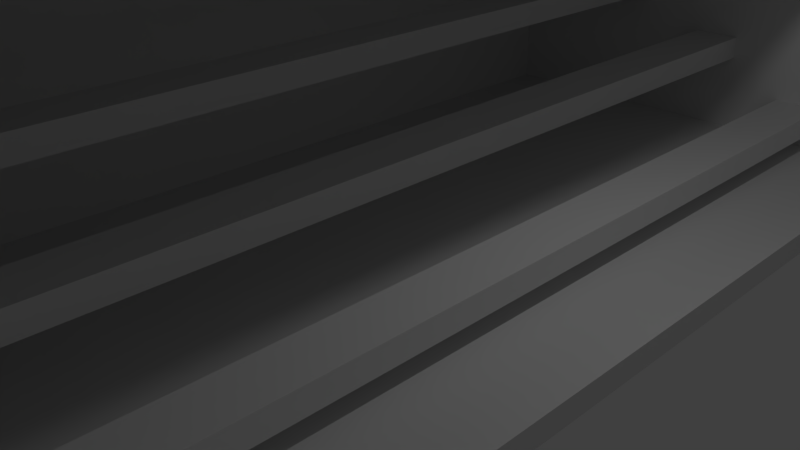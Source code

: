 # Source: movingtargetstand.blend  (saved by Blender 2.70.0; exported with 4.5.12 LTS)
import bpy
from mathutils import Matrix  # noqa: F401  (used for matrix-valued properties, if any)

bpy.ops.wm.read_factory_settings(use_empty=True)
scene = bpy.context.scene
scene.name = 'Scene'

# ---- collections
col_collection_1 = bpy.data.collections.new('Collection 1'); scene.collection.children.link(col_collection_1)

# ---- materials (node trees are filled in below, after node groups)
mat_material = bpy.data.materials.new('Material')
mat_material.alpha_threshold = 0.0
mat_material.use_transparent_shadow = False
mat_material.roughness = 0.5
mat_material.line_color = (0.0, 0.0, 0.0, 1.0)
mat_material_001 = bpy.data.materials.new('Material.001')
mat_material_001.alpha_threshold = 0.0
mat_material_001.use_transparent_shadow = False
mat_material_001.roughness = 0.5
mat_material_001.line_color = (0.0, 0.0, 0.0, 1.0)
mat_material_002 = bpy.data.materials.new('Material.002')
mat_material_002.alpha_threshold = 0.0
mat_material_002.use_transparent_shadow = False
mat_material_002.roughness = 0.5
mat_material_002.line_color = (0.0, 0.0, 0.0, 1.0)

# ---- material node trees

# ---- world
world_world = bpy.data.worlds.new('World'); scene.world = world_world
world_world.color = (0.05088, 0.05088, 0.05088)
world_world.use_sun_shadow = False
world_world.sun_shadow_jitter_overblur = 0.0
world_world.cycles.sampling_method = 'MANUAL'
world_world.cycles.sample_map_resolution = 256

# ---- cameras
cam_camera = bpy.data.cameras.new('Camera')
cam_camera.clip_end = 100.0
cam_camera.lens = 35.0
cam_camera.sensor_width = 32.0
cam_camera.sensor_height = 18.0
cam_camera.ortho_scale = 7.314
cam_camera.dof.focus_distance = 0.0
cam_camera.dof.aperture_fstop = 128.0

# ---- lights
light_lamp = bpy.data.lights.new('Lamp', 'POINT')
light_lamp.transmission_factor = 0.0
light_lamp.cutoff_distance = 30.0
light_lamp.energy = 100.0
light_lamp.shadow_buffer_clip_start = 1.001
light_lamp.shadow_soft_size = 0.1
light_lamp.shadow_maximum_resolution = 0.006
light_lamp.use_absolute_resolution = True
light_lamp.cycles.use_multiple_importance_sampling = False

# ---- meshes
me_cube_003 = bpy.data.meshes.new('Cube.003')
me_cube_003.from_pydata([(-1.0, -0.02235, 44.47), (-1.0, -0.02235, -45.01), (1.0, -0.02235, -45.01), (1.0, -0.02235, 44.47), (-1.0, 0.02235, 44.47), (-1.0, 0.02235, -45.01), (1.0, 0.02235, -45.01), (1.0, 0.02235, 44.47), (-1.0, 0.02235, -0.2713), (-1.0, -0.02235, -0.2713), (-3.725e-09, 0.02235, -45.01), (-3.725e-09, -0.02235, -45.01), (1.0, 0.02235, -0.2713), (1.0, -0.02235, -0.2713), (-3.725e-09, 0.02235, 44.47), (-3.725e-09, -0.02235, 44.47), (0.005939, -0.02235, -0.2713), (-3.725e-09, 0.02235, -0.2713), (-1.0, 0.02235, -22.64), (-1.0, -0.02235, 22.1), (0.5, 0.02235, -45.01), (-0.5, -0.02235, -45.01), (1.0, 0.02235, 22.1), (1.0, -0.02235, -22.64), (-0.5, 0.02235, 44.47), (0.5, -0.02235, 44.47), (-1.0, 0.02235, 22.1), (-1.0, -0.02235, -22.64), (-0.5, 0.02235, -45.01), (0.5, -0.02235, -45.01), (1.0, 0.02235, -22.64), (1.0, -0.02235, 22.1), (0.5, 0.02235, 44.47), (-0.5, -0.02235, 44.47), (0.9098, -0.02235, -0.2713), (-0.8979, -0.02235, -0.2713), (0.005939, -0.02235, 41.78), (0.005939, -0.02235, -42.32), (-0.5, 0.02235, -0.2713), (0.5, 0.02235, -0.2713), (-3.725e-09, 0.02235, 22.1), (-3.725e-09, 0.02235, -22.64), (0.9098, -0.02235, -42.32), (-0.5, 0.02235, -22.64), (0.9098, -0.02235, 41.78), (-0.8979, -0.02235, 41.78), (-0.8979, -0.02235, -42.32), (-0.5, 0.02235, 22.1), (0.5, 0.02235, 22.1), (0.5, 0.02235, -22.64), (-1.0, -0.6144, 44.47), (-1.0, -0.6144, -45.01), (1.0, -0.6144, -45.01), (1.0, -0.6144, 44.47), (-1.0, -0.6144, -0.2713), (-3.725e-09, -0.6144, -45.01), (-3.725e-09, -0.6144, 44.47), (-1.0, -0.6144, 22.1), (-0.5, -0.6144, -45.01), (0.5, -0.6144, 44.47), (-1.0, -0.6144, -22.64), (0.5, -0.6144, -45.01), (-0.5, -0.6144, 44.47), (-0.8979, -0.6144, -0.2713), (0.005939, -0.6144, 41.78), (0.005939, -0.6144, -42.32), (0.9098, -0.6144, -42.32), (0.9098, -0.6144, 41.78), (-0.8979, -0.6144, 41.78), (-0.8979, -0.6144, -42.32), (-1.0, -0.659, 44.47), (-1.0, -0.659, -45.01), (1.0, -0.659, -45.01), (1.0, -0.659, 44.47), (-1.0, -0.659, -0.2713), (-3.725e-09, -0.659, -45.01), (-3.725e-09, -0.659, 44.47), (-1.0, -0.659, 22.1), (-0.5, -0.659, -45.01), (0.5, -0.659, 44.47), (-1.0, -0.659, -22.64), (0.5, -0.659, -45.01), (-0.5, -0.659, 44.47), (-0.8979, -0.659, -0.2713), (0.005939, -0.659, 41.78), (0.005939, -0.659, -42.32), (0.9098, -0.659, -42.32), (0.9098, -0.659, 41.78), (-0.8979, -0.659, 41.78), (-0.8979, -0.659, -42.32), (0.9098, -0.659, -0.2713), (0.9098, -0.6144, -0.2713), (0.005939, -0.6144, -0.2713), (0.005939, -0.659, -0.2713), (0.999, -0.02235, -48.46), (0.999, -0.02235, 47.91), (0.999, 0.02235, -48.46), (0.999, 0.02235, 47.91), (0.8772, 0.02235, -48.46), (0.8772, -0.02235, 47.91), (0.8772, -0.02235, -48.46), (0.8772, 0.02235, 47.91), (1.592, 0.009725, -45.01), (1.592, 0.009727, 44.47), (1.592, 0.02235, -45.01), (1.592, 0.02235, 44.47), (1.591, 0.009725, -48.46), (1.591, 0.009727, 47.91), (1.591, 0.02235, -48.46), (1.591, 0.02235, 47.91), (1.73, 0.009725, -45.01), (1.73, 0.009727, 44.47), (1.73, 0.02235, -45.01), (1.73, 0.02235, 44.47), (1.729, 0.009725, -48.46), (1.729, 0.009727, 47.91), (1.729, 0.02235, -48.46), (1.729, 0.02235, 47.91), (1.592, 0.009726, -23.73), (1.592, 0.009726, 23.18), (1.592, 0.02235, -23.73), (1.592, 0.02235, 23.18), (1.73, 0.009726, -23.73), (1.73, 0.009726, 23.18), (1.73, 0.02235, -23.73), (1.73, 0.02235, 23.18), (1.592, 0.009726, -2.456), (1.592, 0.009726, 1.914), (1.592, 0.02235, -2.456), (1.592, 0.02235, 1.914), (1.73, 0.009726, -2.456), (1.73, 0.009726, 1.914), (1.73, 0.02235, -2.456), (1.73, 0.02235, 1.914), (1.296, 0.02235, 44.47), (1.295, 0.02235, 47.91), (1.295, 0.009727, 47.91), (1.296, 0.009727, 44.47), (1.296, 0.009725, -45.01), (1.295, 0.009725, -48.46), (1.295, 0.02235, -48.46), (1.296, 0.02235, -45.01), (1.592, -0.02439, -45.01), (1.592, -0.02439, 44.47), (1.591, -0.02439, -48.46), (1.591, -0.02439, 47.91), (1.73, -0.02439, -45.01), (1.73, -0.02439, 44.47), (1.729, -0.02439, -48.46), (1.729, -0.02439, 47.91), (1.592, -0.02439, -2.456), (1.592, -0.02439, 1.914), (1.73, -0.02439, -2.456), (1.73, -0.02439, 1.914), (1.592, -0.04137, -45.01), (1.592, -0.04137, 44.47), (1.591, -0.04137, -48.46), (1.591, -0.04137, 47.91), (1.73, -0.04137, -45.01), (1.73, -0.04137, 44.47), (1.729, -0.04137, -48.46), (1.729, -0.04137, 47.91), (1.592, -0.04137, -2.456), (1.592, -0.04137, 1.914), (1.73, -0.04137, -2.456), (1.73, -0.04137, 1.914), (0.6769, -0.06404, -42.56), (0.6769, -0.06404, 41.72), (0.4859, -0.06404, 41.72), (0.4859, -0.06404, -42.56), (0.6769, -0.1091, -42.56), (0.6769, -0.1091, 41.72), (0.4859, -0.1091, 41.72), (0.4859, -0.1091, -42.56), (0.2605, -0.1789, -42.56), (0.2605, -0.1789, 41.72), (0.06955, -0.1789, 41.72), (0.06955, -0.1789, -42.56), (0.2605, -0.224, -42.56), (0.2605, -0.224, 41.72), (0.06955, -0.224, 41.72), (0.06955, -0.224, -42.56), (-0.1655, -0.2939, -42.56), (-0.1655, -0.2939, 41.72), (-0.3565, -0.2939, 41.72), (-0.3565, -0.2939, -42.56), (-0.1655, -0.339, -42.56), (-0.1655, -0.339, 41.72), (-0.3565, -0.339, 41.72), (-0.3565, -0.339, -42.56)], [], [(43, 28, 5, 18), (45, 35, 16, 36), (47, 38, 8, 26), (48, 39, 17, 40), (49, 20, 10, 41), (16, 37, 42, 34), (38, 43, 18, 8), (17, 41, 43, 38), (41, 10, 28, 43), (4, 0, 33, 24), (14, 24, 33, 15), (15, 25, 32, 14), (29, 20, 98, 100), (36, 16, 34, 44), (35, 46, 37, 16), (35, 45, 68, 63), (24, 47, 26, 4), (14, 40, 47, 24), (40, 17, 38, 47), (32, 48, 40, 14), (7, 22, 48, 32), (22, 12, 39, 48), (39, 49, 41, 17), (12, 30, 49, 39), (30, 6, 20, 49), (3, 25, 59, 53), (2, 42, 66, 52), (15, 33, 62, 56), (19, 9, 54, 57), (3, 44, 34, 13, 31), (23, 13, 34, 42, 2), (27, 1, 51, 60), (55, 61, 81, 75), (51, 58, 78, 71), (67, 53, 73, 87), (60, 51, 71, 80), (44, 3, 53, 67), (42, 37, 65, 66), (29, 2, 52, 61), (21, 11, 55, 58), (9, 27, 60, 54), (46, 35, 63, 69), (0, 19, 57, 50), (37, 46, 69, 65), (33, 0, 50, 62), (25, 15, 56, 59), (45, 36, 64, 68), (11, 29, 61, 55), (36, 44, 67, 64), (1, 21, 58, 51), (78, 75, 85, 89, 71), (80, 71, 89, 83, 74), (70, 77, 74, 83, 88), (82, 70, 88, 84, 76), (79, 76, 84, 87, 73), (81, 72, 86, 85, 75), (59, 56, 76, 79), (57, 54, 74, 77), (61, 52, 72, 81), (52, 66, 86, 72), (53, 59, 79, 73), (50, 57, 77, 70), (56, 62, 82, 76), (54, 60, 80, 74), (58, 55, 75, 78), (62, 50, 70, 82), (87, 84, 93, 90), (67, 87, 90, 91), (67, 91, 92, 64), (68, 64, 92, 63), (88, 83, 93, 84), (66, 91, 90, 86), (86, 90, 93, 85), (66, 65, 92, 91), (89, 85, 93, 83), (69, 63, 92, 65), (0, 4, 26, 19), (9, 19, 26, 8), (8, 18, 27, 9), (5, 1, 27, 18), (1, 5, 28, 21), (11, 21, 28, 10), (10, 20, 29, 11), (136, 137, 103, 107), (2, 6, 30, 23), (13, 23, 30, 12), (12, 22, 31, 13), (7, 3, 31, 22), (95, 97, 101, 99), (96, 94, 100, 98), (32, 25, 99, 101), (134, 135, 109, 105), (7, 32, 101, 97), (2, 29, 100, 94), (25, 3, 95, 99), (20, 6, 96, 98), (126, 130, 152, 150), (105, 109, 117, 113), (138, 139, 106, 102), (140, 141, 104, 108), (139, 140, 108, 106), (135, 136, 107, 109), (141, 138, 102, 104), (137, 134, 105, 103), (112, 110, 114, 116), (111, 113, 117, 115), (130, 131, 153, 152), (108, 104, 112, 116), (106, 108, 116, 114), (109, 107, 115, 117), (102, 110, 122, 118), (112, 104, 120, 124), (118, 122, 130, 126), (124, 120, 128, 132), (111, 103, 119, 123), (105, 113, 125, 121), (110, 112, 124, 122), (113, 111, 123, 125), (104, 102, 118, 120), (103, 105, 121, 119), (127, 126, 150, 151), (131, 130, 132, 133), (123, 119, 127, 131), (121, 125, 133, 129), (122, 124, 132, 130), (125, 123, 131, 133), (120, 118, 126, 128), (119, 121, 129, 127), (127, 129, 128, 126), (133, 132, 128, 129), (95, 3, 137, 136), (7, 97, 135, 134), (97, 95, 136, 135), (3, 7, 134, 137), (2, 94, 139, 138), (96, 6, 141, 140), (94, 96, 140, 139), (6, 2, 138, 141), (154, 158, 164, 162), (152, 153, 165, 164), (151, 150, 162, 163), (131, 127, 151, 153), (106, 114, 148, 144), (110, 102, 142, 146), (103, 111, 147, 143), (115, 107, 145, 149), (111, 115, 149, 147), (114, 110, 146, 148), (107, 103, 143, 145), (102, 106, 144, 142), (157, 155, 159, 161), (154, 156, 160, 158), (163, 162, 164, 165), (144, 148, 160, 156), (152, 164, 158, 146), (149, 145, 157, 161), (147, 149, 161, 159), (148, 146, 158, 160), (145, 143, 155, 157), (142, 144, 156, 154), (165, 153, 147, 159), (159, 155, 163, 165), (147, 153, 151, 143), (151, 163, 155, 143), (162, 150, 142, 154), (142, 150, 152, 146), (166, 169, 168, 167), (170, 171, 172, 173), (166, 167, 171, 170), (167, 168, 172, 171), (168, 169, 173, 172), (170, 173, 169, 166), (174, 177, 176, 175), (178, 179, 180, 181), (174, 175, 179, 178), (175, 176, 180, 179), (176, 177, 181, 180), (178, 181, 177, 174), (182, 185, 184, 183), (186, 187, 188, 189), (182, 183, 187, 186), (183, 184, 188, 187), (184, 185, 189, 188), (186, 189, 185, 182)])
me_cube_003.polygons.foreach_set('material_index', [0, 0, 0, 0, 0, 0, 0, 0, 0, 0, 0, 0, 0, 0, 0, 0, 0, 0, 0, 0, 0, 0, 0, 0, 0, 0, 0, 0, 0, 0, 0, 0, 0, 0, 0, 0, 0, 0, 0, 0, 0, 0, 0, 0, 0, 0, 0, 0, 0, 0, 0, 0, 0, 0, 0, 0, 0, 0, 0, 0, 0, 0, 0, 0, 0, 0, 0, 0, 0, 0, 0, 0, 0, 0, 0, 0, 0, 0, 0, 0, 0, 0, 0, 0, 0, 0, 0, 0, 0, 0, 0, 0, 0, 0, 0, 0, 0, 0, 0, 0, 0, 0, 0, 0, 0, 0, 0, 0, 0, 0, 0, 0, 0, 0, 0, 0, 0, 0, 0, 0, 0, 0, 0, 0, 0, 0, 0, 0, 0, 0, 0, 0, 0, 0, 0, 0, 0, 0, 0, 0, 0, 0, 0, 0, 0, 0, 0, 0, 0, 0, 0, 0, 0, 0, 0, 0, 0, 0, 0, 0, 0, 0, 0, 0, 0, 0, 0, 0, 0, 0, 0, 0, 1, 1, 1, 1, 1, 1, 2, 2, 2, 2, 2, 2])
me_cube_003.materials.append(mat_material)
me_cube_003.materials.append(mat_material_001)
me_cube_003.materials.append(mat_material_002)
me_cube_003.use_remesh_preserve_volume = False
me_cube_003.use_remesh_preserve_attributes = False
me_cube_003.use_mirror_vertex_groups = False
me_cube_003.update()

# ---- objects
ob_cube_003 = bpy.data.objects.new('Cube.003', me_cube_003)
ob_lamp = bpy.data.objects.new('Lamp', light_lamp)
ob_camera = bpy.data.objects.new('Camera', cam_camera)

# ---- transforms, parenting, visibility, modifiers, constraints
ob_cube_003.location = (0.0, 0.0, 0.0)
ob_cube_003.rotation_euler = (-1.571, 0.0, 0.0)
ob_cube_003.scale = (3.677, 7.502, -0.1677)
ob_cube_003.lineart.crease_threshold = 0.0
ob_lamp.location = (4.076, 1.005, 5.904)
ob_lamp.rotation_euler = (0.6503, 0.05522, 1.866)
ob_lamp.lock_rotations_4d = False
ob_lamp.empty_display_type = 'ARROWS'
ob_lamp.color = (0.0, 0.0, 0.0, 0.0)
ob_lamp.lineart.crease_threshold = 0.0
ob_camera.location = (7.481, -6.508, 5.344)
ob_camera.rotation_euler = (1.109, 0.01082, 0.8149)
ob_camera.lock_rotations_4d = False
ob_camera.empty_display_type = 'ARROWS'
ob_camera.color = (0.0, 0.0, 0.0, 0.0)
ob_camera.display_type = 'WIRE'
ob_camera.lineart.crease_threshold = 0.0

# ---- collection membership
col_collection_1.objects.link(ob_cube_003)
col_collection_1.objects.link(ob_lamp)
col_collection_1.objects.link(ob_camera)

# ---- scene / render settings (as saved in the file)
scene.camera = ob_camera
scene.frame_start = 1; scene.frame_end = 250; scene.frame_set(1)
scene.render.engine = 'BLENDER_EEVEE_NEXT'
scene.render.resolution_percentage = 50
scene.render.dither_intensity = 0.0
scene.cycles.use_denoising = False
scene.cycles.samples = 10
scene.cycles.sampling_pattern = 'TABULATED_SOBOL'
scene.cycles.light_sampling_threshold = 0.0
scene.cycles.use_adaptive_sampling = False
scene.cycles.use_light_tree = False
scene.cycles.blur_glossy = 0.0
scene.cycles.volume_bounces = 1
scene.cycles.pixel_filter_type = 'GAUSSIAN'
scene.cycles.sample_clamp_indirect = 0.0
scene.view_settings.view_transform = 'Standard'
bpy.context.view_layer.update()

